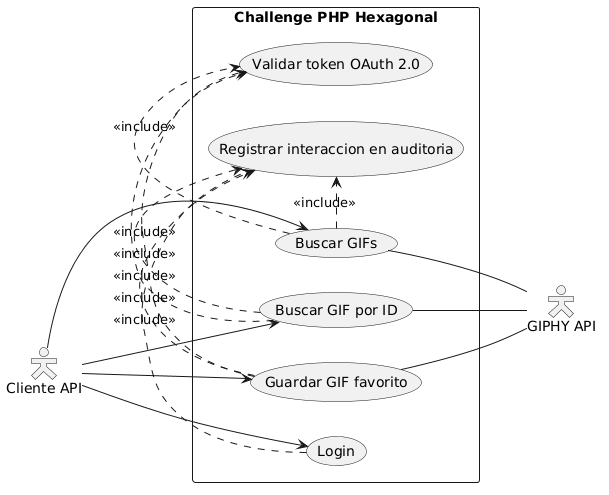

The diagram above was rendered by PlantUML. Its source (embedded in the PNG):
@startuml
left to right direction

skinparam actorStyle hollow
skinparam packageStyle rectangle

' Actors
actor "Cliente API" as Client
actor "GIPHY API" as Giphy

' System Boundary
rectangle "Challenge PHP Hexagonal" as api {
    usecase "Login" as Login
    usecase "Buscar GIFs" as SearchGifs
    usecase "Buscar GIF por ID" as GetGif
    usecase "Guardar GIF favorito" as SaveFavorite
    usecase "Validar token OAuth 2.0" as Authenticate
    usecase "Registrar interaccion en auditoria" as Audit
}

' Client Associations
Client --> Login
Client --> SearchGifs
Client --> GetGif
Client --> SaveFavorite

' Include Relationships
SearchGifs .> Authenticate : <<include>>
GetGif .> Authenticate : <<include>>
SaveFavorite .> Authenticate : <<include>>

Login .> Audit : <<include>>
SearchGifs .> Audit : <<include>>
GetGif .> Audit : <<include>>
SaveFavorite .> Audit : <<include>>

' Giphy Associations
SearchGifs -- Giphy
GetGif -- Giphy
SaveFavorite -- Giphy
@enduml